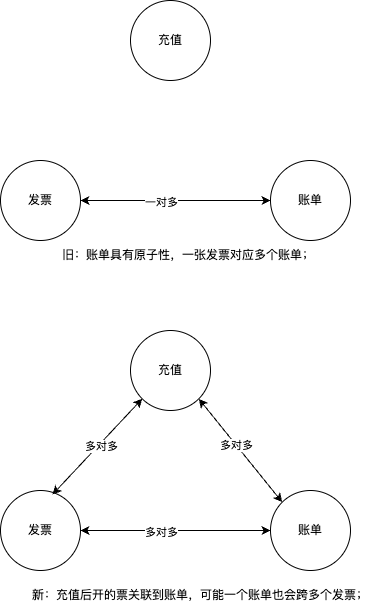

The diagram above was exported from draw.io. Its source (the exported page's mxGraphModel, read from the mxfile embedded in the PNG):
<mxGraphModel dx="1446" dy="786" grid="1" gridSize="10" guides="1" tooltips="1" connect="1" arrows="1" fold="1" page="1" pageScale="1" pageWidth="850" pageHeight="1100" math="0" shadow="0">
  <root>
    <mxCell id="0" />
    <mxCell id="1" parent="0" />
    <mxCell id="NuPDn7GGeqxTlTQODlCr-1" value="充值" style="ellipse;whiteSpace=wrap;html=1;aspect=fixed;" vertex="1" parent="1">
      <mxGeometry x="440" y="350" width="80" height="80" as="geometry" />
    </mxCell>
    <mxCell id="NuPDn7GGeqxTlTQODlCr-2" value="发票" style="ellipse;whiteSpace=wrap;html=1;aspect=fixed;" vertex="1" parent="1">
      <mxGeometry x="310" y="510" width="80" height="80" as="geometry" />
    </mxCell>
    <mxCell id="NuPDn7GGeqxTlTQODlCr-3" value="账单" style="ellipse;whiteSpace=wrap;html=1;aspect=fixed;" vertex="1" parent="1">
      <mxGeometry x="580" y="510" width="80" height="80" as="geometry" />
    </mxCell>
    <mxCell id="NuPDn7GGeqxTlTQODlCr-4" value="" style="endArrow=classic;startArrow=classic;html=1;rounded=0;entryX=0;entryY=1;entryDx=0;entryDy=0;exitX=0.65;exitY=0.05;exitDx=0;exitDy=0;exitPerimeter=0;" edge="1" parent="1" source="NuPDn7GGeqxTlTQODlCr-2" target="NuPDn7GGeqxTlTQODlCr-1">
      <mxGeometry width="50" height="50" relative="1" as="geometry">
        <mxPoint x="380" y="500" as="sourcePoint" />
        <mxPoint x="430" y="450" as="targetPoint" />
      </mxGeometry>
    </mxCell>
    <mxCell id="NuPDn7GGeqxTlTQODlCr-8" value="多对多" style="edgeLabel;html=1;align=center;verticalAlign=middle;resizable=0;points=[];" vertex="1" connectable="0" parent="NuPDn7GGeqxTlTQODlCr-4">
      <mxGeometry x="0.034" y="-2" relative="1" as="geometry">
        <mxPoint x="1" as="offset" />
      </mxGeometry>
    </mxCell>
    <mxCell id="NuPDn7GGeqxTlTQODlCr-5" value="" style="endArrow=classic;startArrow=classic;html=1;rounded=0;entryX=1;entryY=1;entryDx=0;entryDy=0;exitX=0;exitY=0;exitDx=0;exitDy=0;" edge="1" parent="1" source="NuPDn7GGeqxTlTQODlCr-3" target="NuPDn7GGeqxTlTQODlCr-1">
      <mxGeometry width="50" height="50" relative="1" as="geometry">
        <mxPoint x="372" y="524" as="sourcePoint" />
        <mxPoint x="452" y="428" as="targetPoint" />
      </mxGeometry>
    </mxCell>
    <mxCell id="NuPDn7GGeqxTlTQODlCr-7" value="多对多" style="edgeLabel;html=1;align=center;verticalAlign=middle;resizable=0;points=[];" vertex="1" connectable="0" parent="NuPDn7GGeqxTlTQODlCr-5">
      <mxGeometry x="0.0917" relative="1" as="geometry">
        <mxPoint as="offset" />
      </mxGeometry>
    </mxCell>
    <mxCell id="NuPDn7GGeqxTlTQODlCr-6" value="" style="endArrow=classic;startArrow=classic;html=1;rounded=0;entryX=1;entryY=0.5;entryDx=0;entryDy=0;exitX=0;exitY=0.5;exitDx=0;exitDy=0;" edge="1" parent="1" source="NuPDn7GGeqxTlTQODlCr-3" target="NuPDn7GGeqxTlTQODlCr-2">
      <mxGeometry width="50" height="50" relative="1" as="geometry">
        <mxPoint x="602" y="532" as="sourcePoint" />
        <mxPoint x="508" y="428" as="targetPoint" />
      </mxGeometry>
    </mxCell>
    <mxCell id="NuPDn7GGeqxTlTQODlCr-9" value="多对多" style="edgeLabel;html=1;align=center;verticalAlign=middle;resizable=0;points=[];" vertex="1" connectable="0" parent="NuPDn7GGeqxTlTQODlCr-6">
      <mxGeometry x="0.1579" y="1" relative="1" as="geometry">
        <mxPoint as="offset" />
      </mxGeometry>
    </mxCell>
    <mxCell id="NuPDn7GGeqxTlTQODlCr-10" value="新：充值后开的票关联到账单，可能一个账单也会跨多个发票；" style="text;html=1;align=left;verticalAlign=middle;resizable=0;points=[];autosize=1;strokeColor=none;fillColor=none;" vertex="1" parent="1">
      <mxGeometry x="340" y="600" width="360" height="30" as="geometry" />
    </mxCell>
    <mxCell id="NuPDn7GGeqxTlTQODlCr-11" value="充值" style="ellipse;whiteSpace=wrap;html=1;aspect=fixed;" vertex="1" parent="1">
      <mxGeometry x="440" y="20" width="80" height="80" as="geometry" />
    </mxCell>
    <mxCell id="NuPDn7GGeqxTlTQODlCr-12" value="发票" style="ellipse;whiteSpace=wrap;html=1;aspect=fixed;" vertex="1" parent="1">
      <mxGeometry x="310" y="180" width="80" height="80" as="geometry" />
    </mxCell>
    <mxCell id="NuPDn7GGeqxTlTQODlCr-13" value="账单" style="ellipse;whiteSpace=wrap;html=1;aspect=fixed;" vertex="1" parent="1">
      <mxGeometry x="580" y="180" width="80" height="80" as="geometry" />
    </mxCell>
    <mxCell id="NuPDn7GGeqxTlTQODlCr-18" value="" style="endArrow=classic;startArrow=classic;html=1;rounded=0;entryX=1;entryY=0.5;entryDx=0;entryDy=0;exitX=0;exitY=0.5;exitDx=0;exitDy=0;" edge="1" parent="1" source="NuPDn7GGeqxTlTQODlCr-13" target="NuPDn7GGeqxTlTQODlCr-12">
      <mxGeometry width="50" height="50" relative="1" as="geometry">
        <mxPoint x="602" y="202" as="sourcePoint" />
        <mxPoint x="508" y="98" as="targetPoint" />
      </mxGeometry>
    </mxCell>
    <mxCell id="NuPDn7GGeqxTlTQODlCr-19" value="一对多" style="edgeLabel;html=1;align=center;verticalAlign=middle;resizable=0;points=[];" vertex="1" connectable="0" parent="NuPDn7GGeqxTlTQODlCr-18">
      <mxGeometry x="0.1579" y="1" relative="1" as="geometry">
        <mxPoint as="offset" />
      </mxGeometry>
    </mxCell>
    <mxCell id="NuPDn7GGeqxTlTQODlCr-20" value="旧：账单具有原子性，一张发票对应多个账单；" style="text;html=1;align=left;verticalAlign=middle;resizable=0;points=[];autosize=1;strokeColor=none;fillColor=none;" vertex="1" parent="1">
      <mxGeometry x="370" y="260" width="280" height="30" as="geometry" />
    </mxCell>
  </root>
</mxGraphModel>